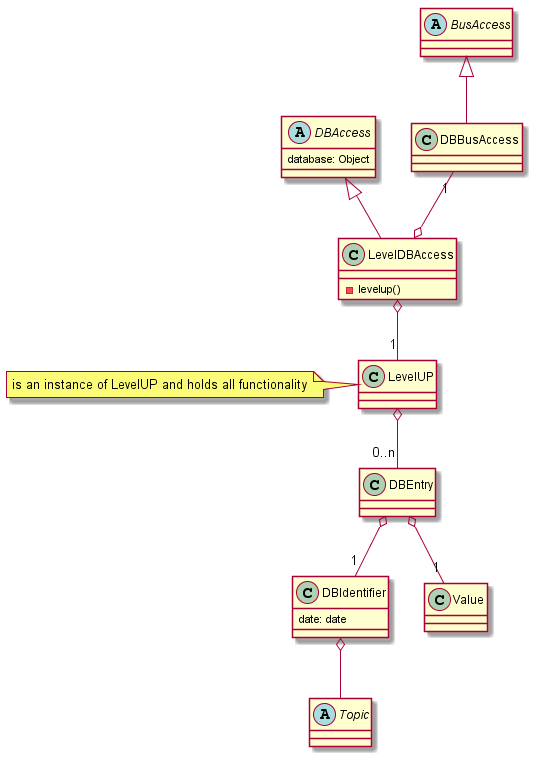

The diagram above was rendered by PlantUML. Its source (embedded in the PNG):
@startuml

abstract class DBAccess {
database: Object
}

class LevelDBAccess extends DBAccess {
-levelup()
}

LevelDBAccess o--"1" LevelUP

class LevelUP {
} 
note left: is an instance of LevelUP and holds all functionality


class DBEntry {
}

class DBIdentifier {
date: date
}

class Value {
}

abstract class Topic {
}

abstract class BusAccess {
}

class DBBusAccess extends BusAccess {

}

LevelUP o--"0..n" DBEntry
DBBusAccess "1"--o LevelDBAccess
DBIdentifier o-- Topic
DBEntry o--"1" DBIdentifier
DBEntry o--"1" Value

@enduml